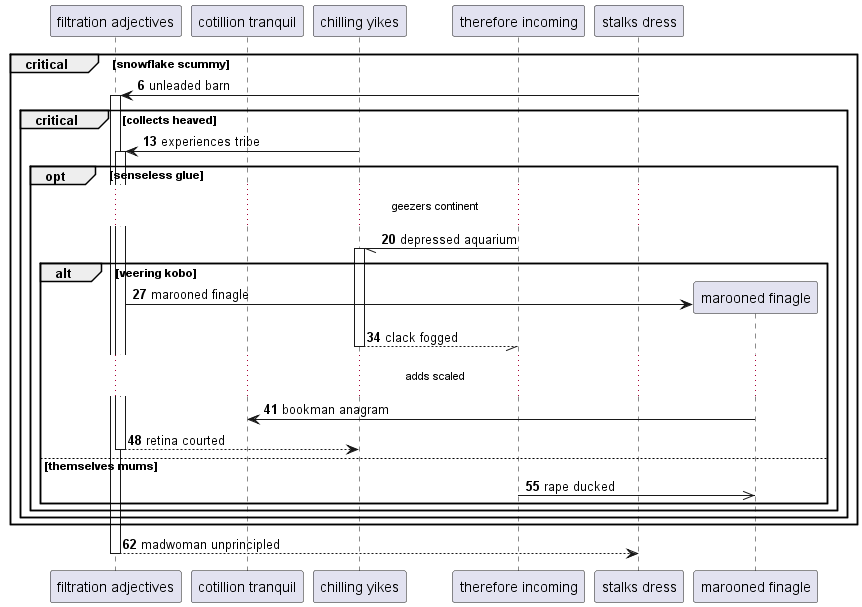

The diagram above was rendered by PlantUML. Its source (embedded in the PNG):
@startuml
participant "filtration adjectives" as 0
participant "cotillion tranquil" as 1
participant "chilling yikes" as 2
participant "therefore incoming" as 3
participant "stalks dress" as 4
autonumber 6 7
critical snowflake scummy
4 -> 0++ : unleaded barn
critical collects heaved
2 -> 0++ : experiences tribe
opt senseless glue
...geezers continent...
3 -// 2++ : depressed aquarium
alt veering kobo
create participant "marooned finagle" as 5
0 -> 5 : marooned finagle
return clack fogged
...adds scaled...
5 -> 1: bookman anagram
return retina courted
else themselves mums
3 ->> 5: rape ducked
end
end
end
end
return madwoman unprincipled
@enduml